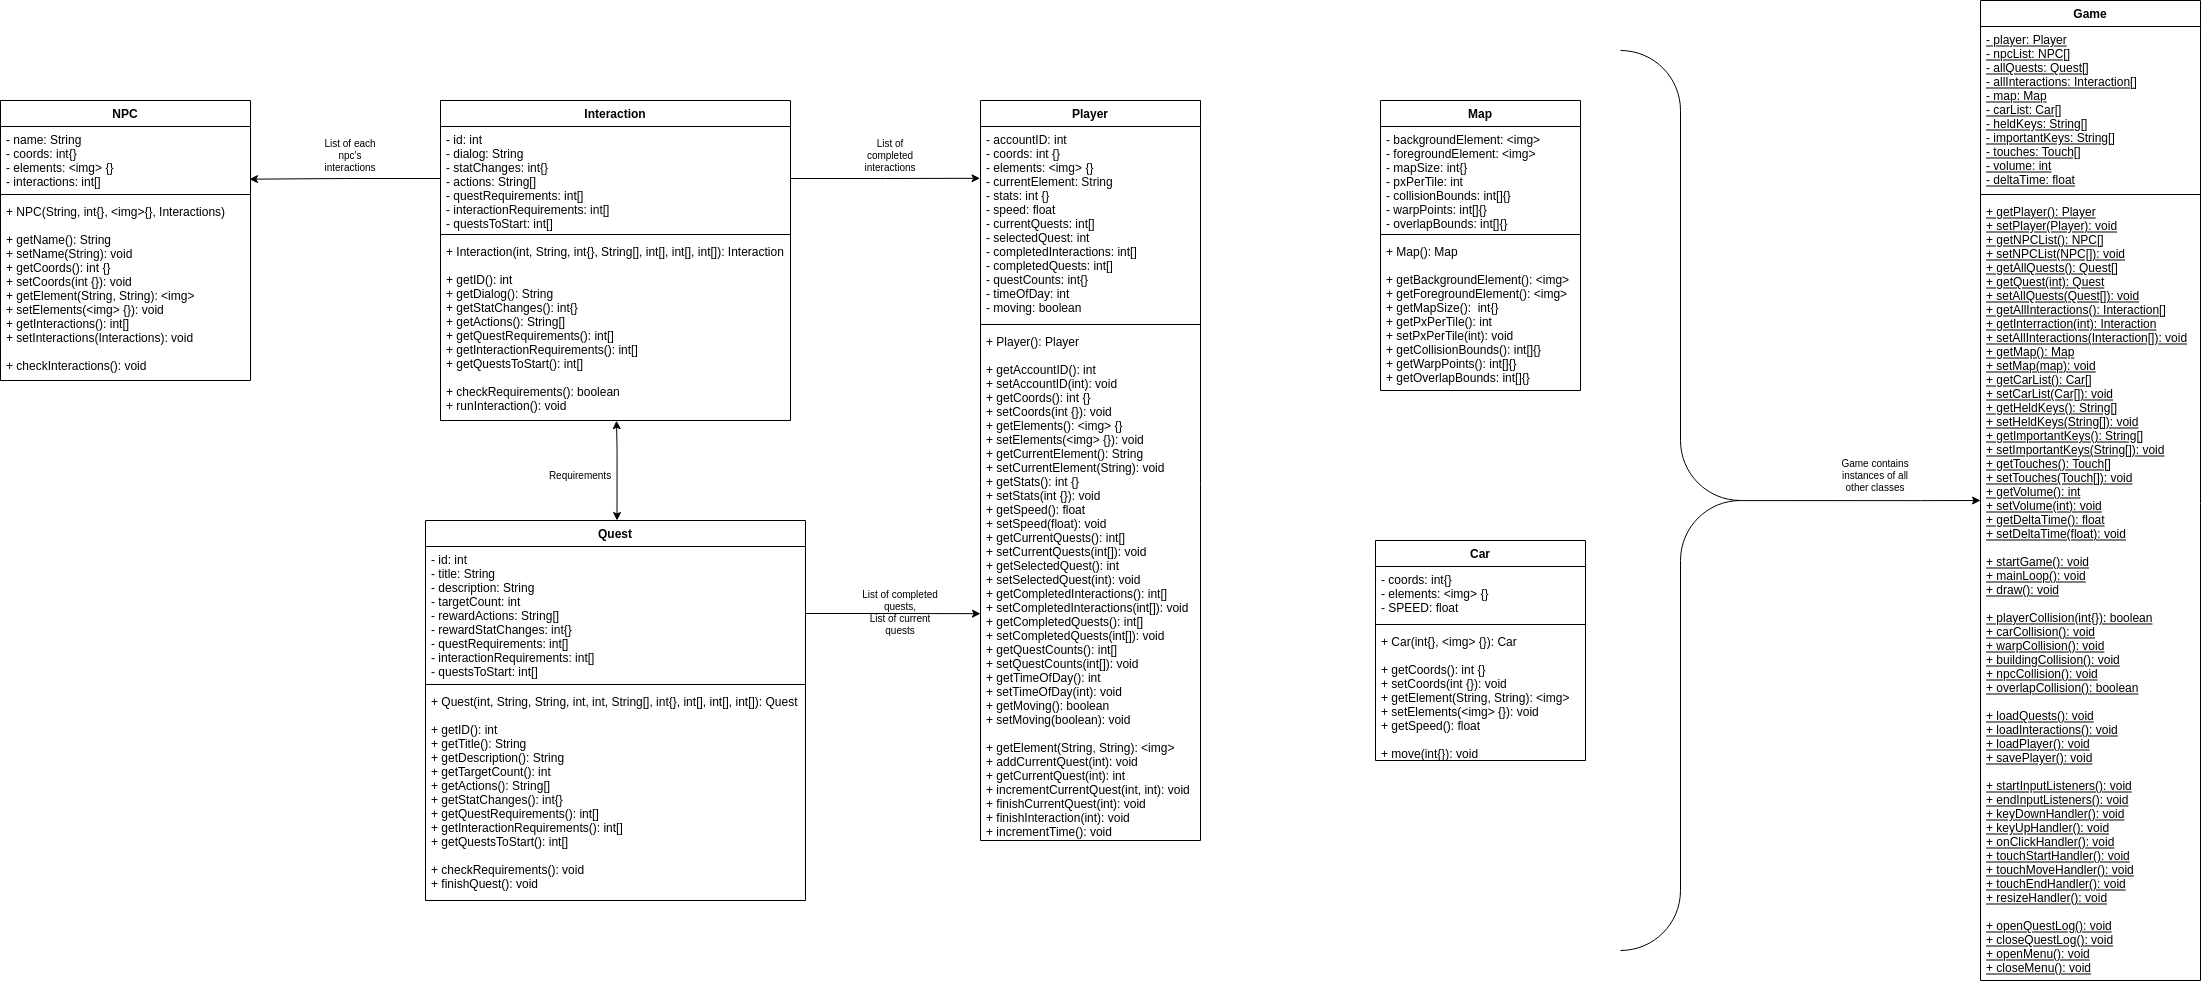

The diagram above was exported from draw.io. Its source (the exported page's mxGraphModel, read from the mxfile embedded in the PNG):
<mxGraphModel dx="3504" dy="2218" grid="1" gridSize="10" guides="1" tooltips="1" connect="1" arrows="1" fold="1" page="1" pageScale="1" pageWidth="827" pageHeight="1169" background="#ffffff" math="0" shadow="0">
  <root>
    <mxCell id="WIyWlLk6GJQsqaUBKTNV-0" />
    <mxCell id="WIyWlLk6GJQsqaUBKTNV-1" parent="WIyWlLk6GJQsqaUBKTNV-0" />
    <mxCell id="0_iH5z7aqFrwZz2-3b-Y-0" value="Map" style="swimlane;fontStyle=1;align=center;verticalAlign=top;childLayout=stackLayout;horizontal=1;startSize=26;horizontalStack=0;resizeParent=1;resizeParentMax=0;resizeLast=0;collapsible=1;marginBottom=0;" parent="WIyWlLk6GJQsqaUBKTNV-1" vertex="1">
      <mxGeometry x="580" y="-930" width="200" height="290" as="geometry" />
    </mxCell>
    <mxCell id="0_iH5z7aqFrwZz2-3b-Y-1" value="- backgroundElement: &lt;img&gt;&#10;- foregroundElement: &lt;img&gt;&#10;- mapSize: int{}&#10;- pxPerTile: int&#10;- collisionBounds: int[]{}&#10;- warpPoints: int[]{}&#10;- overlapBounds: int[]{}" style="text;strokeColor=none;fillColor=none;align=left;verticalAlign=top;spacingLeft=4;spacingRight=4;overflow=hidden;rotatable=0;points=[[0,0.5],[1,0.5]];portConstraint=eastwest;" parent="0_iH5z7aqFrwZz2-3b-Y-0" vertex="1">
      <mxGeometry y="26" width="200" height="104" as="geometry" />
    </mxCell>
    <mxCell id="0_iH5z7aqFrwZz2-3b-Y-2" value="" style="line;strokeWidth=1;fillColor=none;align=left;verticalAlign=middle;spacingTop=-1;spacingLeft=3;spacingRight=3;rotatable=0;labelPosition=right;points=[];portConstraint=eastwest;" parent="0_iH5z7aqFrwZz2-3b-Y-0" vertex="1">
      <mxGeometry y="130" width="200" height="8" as="geometry" />
    </mxCell>
    <mxCell id="0_iH5z7aqFrwZz2-3b-Y-3" value="+ Map(): Map&#10;&#10;+ getBackgroundElement(): &lt;img&gt;&#10;+ getForegroundElement(): &lt;img&gt;&#10;+ getMapSize():  int{}&#10;+ getPxPerTile(): int&#10;+ setPxPerTile(int): void&#10;+ getCollisionBounds(): int[]{}&#10;+ getWarpPoints(): int[]{}&#10;+ getOverlapBounds: int[]{}" style="text;strokeColor=none;fillColor=none;align=left;verticalAlign=top;spacingLeft=4;spacingRight=4;overflow=hidden;rotatable=0;points=[[0,0.5],[1,0.5]];portConstraint=eastwest;" parent="0_iH5z7aqFrwZz2-3b-Y-0" vertex="1">
      <mxGeometry y="138" width="200" height="152" as="geometry" />
    </mxCell>
    <mxCell id="0_iH5z7aqFrwZz2-3b-Y-76" style="edgeStyle=orthogonalEdgeStyle;rounded=0;orthogonalLoop=1;jettySize=auto;html=1;exitX=0.504;exitY=0;exitDx=0;exitDy=0;entryX=0.503;entryY=1.001;entryDx=0;entryDy=0;entryPerimeter=0;fontSize=10;fontColor=#000000;startArrow=classic;startFill=1;exitPerimeter=0;" parent="WIyWlLk6GJQsqaUBKTNV-1" source="0_iH5z7aqFrwZz2-3b-Y-12" target="0_iH5z7aqFrwZz2-3b-Y-46" edge="1">
      <mxGeometry relative="1" as="geometry">
        <Array as="points">
          <mxPoint x="-184" y="-580" />
        </Array>
      </mxGeometry>
    </mxCell>
    <mxCell id="0_iH5z7aqFrwZz2-3b-Y-12" value="Quest" style="swimlane;fontStyle=1;align=center;verticalAlign=top;childLayout=stackLayout;horizontal=1;startSize=26;horizontalStack=0;resizeParent=1;resizeParentMax=0;resizeLast=0;collapsible=1;marginBottom=0;" parent="WIyWlLk6GJQsqaUBKTNV-1" vertex="1">
      <mxGeometry x="-375" y="-510" width="380" height="380" as="geometry" />
    </mxCell>
    <mxCell id="0_iH5z7aqFrwZz2-3b-Y-13" value="- id: int&#10;- title: String&#10;- description: String&#10;- targetCount: int&#10;- rewardActions: String[]&#10;- rewardStatChanges: int{}&#10;- questRequirements: int[]&#10;- interactionRequirements: int[]&#10;- questsToStart: int[]" style="text;strokeColor=none;fillColor=none;align=left;verticalAlign=top;spacingLeft=4;spacingRight=4;overflow=hidden;rotatable=0;points=[[0,0.5],[1,0.5]];portConstraint=eastwest;" parent="0_iH5z7aqFrwZz2-3b-Y-12" vertex="1">
      <mxGeometry y="26" width="380" height="134" as="geometry" />
    </mxCell>
    <mxCell id="0_iH5z7aqFrwZz2-3b-Y-14" value="" style="line;strokeWidth=1;fillColor=none;align=left;verticalAlign=middle;spacingTop=-1;spacingLeft=3;spacingRight=3;rotatable=0;labelPosition=right;points=[];portConstraint=eastwest;" parent="0_iH5z7aqFrwZz2-3b-Y-12" vertex="1">
      <mxGeometry y="160" width="380" height="8" as="geometry" />
    </mxCell>
    <mxCell id="0_iH5z7aqFrwZz2-3b-Y-15" value="+ Quest(int, String, String, int, int, String[], int{}, int[], int[], int[]): Quest&#10;&#10;+ getID(): int&#10;+ getTitle(): String&#10;+ getDescription(): String&#10;+ getTargetCount(): int&#10;+ getActions(): String[]&#10;+ getStatChanges(): int{}&#10;+ getQuestRequirements(): int[]&#10;+ getInteractionRequirements(): int[]&#10;+ getQuestsToStart(): int[]&#10;&#10;+ checkRequirements(): void&#10;+ finishQuest(): void" style="text;strokeColor=none;fillColor=none;align=left;verticalAlign=top;spacingLeft=4;spacingRight=4;overflow=hidden;rotatable=0;points=[[0,0.5],[1,0.5]];portConstraint=eastwest;" parent="0_iH5z7aqFrwZz2-3b-Y-12" vertex="1">
      <mxGeometry y="168" width="380" height="212" as="geometry" />
    </mxCell>
    <mxCell id="0_iH5z7aqFrwZz2-3b-Y-24" value="Car" style="swimlane;fontStyle=1;align=center;verticalAlign=top;childLayout=stackLayout;horizontal=1;startSize=26;horizontalStack=0;resizeParent=1;resizeParentMax=0;resizeLast=0;collapsible=1;marginBottom=0;fillColor=#FFFFFF;" parent="WIyWlLk6GJQsqaUBKTNV-1" vertex="1">
      <mxGeometry x="575" y="-490" width="210" height="220" as="geometry" />
    </mxCell>
    <mxCell id="0_iH5z7aqFrwZz2-3b-Y-25" value="- coords: int{}&#10;- elements: &lt;img&gt; {}&#10;- SPEED: float" style="text;strokeColor=none;fillColor=none;align=left;verticalAlign=top;spacingLeft=4;spacingRight=4;overflow=hidden;rotatable=0;points=[[0,0.5],[1,0.5]];portConstraint=eastwest;" parent="0_iH5z7aqFrwZz2-3b-Y-24" vertex="1">
      <mxGeometry y="26" width="210" height="54" as="geometry" />
    </mxCell>
    <mxCell id="0_iH5z7aqFrwZz2-3b-Y-26" value="" style="line;strokeWidth=1;fillColor=none;align=left;verticalAlign=middle;spacingTop=-1;spacingLeft=3;spacingRight=3;rotatable=0;labelPosition=right;points=[];portConstraint=eastwest;" parent="0_iH5z7aqFrwZz2-3b-Y-24" vertex="1">
      <mxGeometry y="80" width="210" height="8" as="geometry" />
    </mxCell>
    <mxCell id="0_iH5z7aqFrwZz2-3b-Y-27" value="+ Car(int{}, &lt;img&gt; {}): Car&#10;&#10;+ getCoords(): int {}&#10;+ setCoords(int {}): void&#10;+ getElement(String, String): &lt;img&gt;&#10;+ setElements(&lt;img&gt; {}): void&#10;+ getSpeed(): float&#10;&#10;+ move(int{}): void" style="text;strokeColor=none;fillColor=none;align=left;verticalAlign=top;spacingLeft=4;spacingRight=4;overflow=hidden;rotatable=0;points=[[0,0.5],[1,0.5]];portConstraint=eastwest;" parent="0_iH5z7aqFrwZz2-3b-Y-24" vertex="1">
      <mxGeometry y="88" width="210" height="132" as="geometry" />
    </mxCell>
    <mxCell id="0_iH5z7aqFrwZz2-3b-Y-28" value="NPC" style="swimlane;fontStyle=1;align=center;verticalAlign=top;childLayout=stackLayout;horizontal=1;startSize=26;horizontalStack=0;resizeParent=1;resizeParentMax=0;resizeLast=0;collapsible=1;marginBottom=0;" parent="WIyWlLk6GJQsqaUBKTNV-1" vertex="1">
      <mxGeometry x="-800" y="-930" width="250" height="280" as="geometry" />
    </mxCell>
    <mxCell id="0_iH5z7aqFrwZz2-3b-Y-29" value="- name: String&#10;- coords: int{}&#10;- elements: &lt;img&gt; {}&#10;- interactions: int[]" style="text;strokeColor=none;fillColor=none;align=left;verticalAlign=top;spacingLeft=4;spacingRight=4;overflow=hidden;rotatable=0;points=[[0,0.5],[1,0.5]];portConstraint=eastwest;" parent="0_iH5z7aqFrwZz2-3b-Y-28" vertex="1">
      <mxGeometry y="26" width="250" height="64" as="geometry" />
    </mxCell>
    <mxCell id="0_iH5z7aqFrwZz2-3b-Y-30" value="" style="line;strokeWidth=1;fillColor=none;align=left;verticalAlign=middle;spacingTop=-1;spacingLeft=3;spacingRight=3;rotatable=0;labelPosition=right;points=[];portConstraint=eastwest;" parent="0_iH5z7aqFrwZz2-3b-Y-28" vertex="1">
      <mxGeometry y="90" width="250" height="8" as="geometry" />
    </mxCell>
    <mxCell id="0_iH5z7aqFrwZz2-3b-Y-31" value="+ NPC(String, int{}, &lt;img&gt;{}, Interactions)&#10;&#10;+ getName(): String&#10;+ setName(String): void&#10;+ getCoords(): int {}&#10;+ setCoords(int {}): void&#10;+ getElement(String, String): &lt;img&gt;&#10;+ setElements(&lt;img&gt; {}): void&#10;+ getInteractions(): int[]&#10;+ setInteractions(Interactions): void&#10;&#10;+ checkInteractions(): void" style="text;strokeColor=none;fillColor=none;align=left;verticalAlign=top;spacingLeft=4;spacingRight=4;overflow=hidden;rotatable=0;points=[[0,0.5],[1,0.5]];portConstraint=eastwest;" parent="0_iH5z7aqFrwZz2-3b-Y-28" vertex="1">
      <mxGeometry y="98" width="250" height="182" as="geometry" />
    </mxCell>
    <mxCell id="0_iH5z7aqFrwZz2-3b-Y-32" value="Player" style="swimlane;fontStyle=1;align=center;verticalAlign=top;childLayout=stackLayout;horizontal=1;startSize=26;horizontalStack=0;resizeParent=1;resizeParentMax=0;resizeLast=0;collapsible=1;marginBottom=0;" parent="WIyWlLk6GJQsqaUBKTNV-1" vertex="1">
      <mxGeometry x="180" y="-930" width="220" height="740" as="geometry">
        <mxRectangle x="330" y="10" width="70" height="26" as="alternateBounds" />
      </mxGeometry>
    </mxCell>
    <mxCell id="0_iH5z7aqFrwZz2-3b-Y-33" value="- accountID: int&#10;- coords: int {}&#10;- elements: &lt;img&gt; {}&#10;- currentElement: String&#10;- stats: int {}&#10;- speed: float&#10;- currentQuests: int[]&#10;- selectedQuest: int&#10;- completedInteractions: int[]&#10;- completedQuests: int[]&#10;- questCounts: int{}&#10;- timeOfDay: int&#10;- moving: boolean" style="text;strokeColor=none;fillColor=none;align=left;verticalAlign=top;spacingLeft=4;spacingRight=4;overflow=hidden;rotatable=0;points=[[0,0.5],[1,0.5]];portConstraint=eastwest;fontStyle=0" parent="0_iH5z7aqFrwZz2-3b-Y-32" vertex="1">
      <mxGeometry y="26" width="220" height="194" as="geometry" />
    </mxCell>
    <mxCell id="0_iH5z7aqFrwZz2-3b-Y-34" value="" style="line;strokeWidth=1;fillColor=none;align=left;verticalAlign=middle;spacingTop=-1;spacingLeft=3;spacingRight=3;rotatable=0;labelPosition=right;points=[];portConstraint=eastwest;" parent="0_iH5z7aqFrwZz2-3b-Y-32" vertex="1">
      <mxGeometry y="220" width="220" height="8" as="geometry" />
    </mxCell>
    <mxCell id="0_iH5z7aqFrwZz2-3b-Y-35" value="+ Player(): Player&#10;&#10;+ getAccountID(): int&#10;+ setAccountID(int): void&#10;+ getCoords(): int {}&#10;+ setCoords(int {}): void&#10;+ getElements(): &lt;img&gt; {}&#10;+ setElements(&lt;img&gt; {}): void&#10;+ getCurrentElement(): String&#10;+ setCurrentElement(String): void&#10;+ getStats(): int {}&#10;+ setStats(int {}): void&#10;+ getSpeed(): float&#10;+ setSpeed(float): void&#10;+ getCurrentQuests(): int[]&#10;+ setCurrentQuests(int[]): void&#10;+ getSelectedQuest(): int&#10;+ setSelectedQuest(int): void&#10;+ getCompletedInteractions(): int[]&#10;+ setCompletedInteractions(int[]): void&#10;+ getCompletedQuests(): int[]&#10;+ setCompletedQuests(int[]): void&#10;+ getQuestCounts(): int[]&#10;+ setQuestCounts(int[]): void&#10;+ getTimeOfDay(): int&#10;+ setTimeOfDay(int): void&#10;+ getMoving(): boolean&#10;+ setMoving(boolean): void&#10;&#10;+ getElement(String, String): &lt;img&gt;&#10;+ addCurrentQuest(int): void&#10;+ getCurrentQuest(int): int&#10;+ incrementCurrentQuest(int, int): void&#10;+ finishCurrentQuest(int): void&#10;+ finishInteraction(int): void&#10;+ incrementTime(): void&#10;&#10;+ move(int {}): void" style="text;strokeColor=none;fillColor=none;align=left;verticalAlign=top;spacingLeft=4;spacingRight=4;overflow=hidden;rotatable=0;points=[[0,0.5],[1,0.5]];portConstraint=eastwest;fontStyle=0" parent="0_iH5z7aqFrwZz2-3b-Y-32" vertex="1">
      <mxGeometry y="228" width="220" height="512" as="geometry" />
    </mxCell>
    <mxCell id="0_iH5z7aqFrwZz2-3b-Y-43" value="Interaction" style="swimlane;fontStyle=1;align=center;verticalAlign=top;childLayout=stackLayout;horizontal=1;startSize=26;horizontalStack=0;resizeParent=1;resizeParentMax=0;resizeLast=0;collapsible=1;marginBottom=0;" parent="WIyWlLk6GJQsqaUBKTNV-1" vertex="1">
      <mxGeometry x="-360" y="-930" width="350" height="320" as="geometry" />
    </mxCell>
    <mxCell id="0_iH5z7aqFrwZz2-3b-Y-44" value="- id: int&#10;- dialog: String&#10;- statChanges: int{}&#10;- actions: String[]&#10;- questRequirements: int[]&#10;- interactionRequirements: int[]&#10;- questsToStart: int[]" style="text;strokeColor=none;fillColor=none;align=left;verticalAlign=top;spacingLeft=4;spacingRight=4;overflow=hidden;rotatable=0;points=[[0,0.5],[1,0.5]];portConstraint=eastwest;" parent="0_iH5z7aqFrwZz2-3b-Y-43" vertex="1">
      <mxGeometry y="26" width="350" height="104" as="geometry" />
    </mxCell>
    <mxCell id="0_iH5z7aqFrwZz2-3b-Y-45" value="" style="line;strokeWidth=1;fillColor=none;align=left;verticalAlign=middle;spacingTop=-1;spacingLeft=3;spacingRight=3;rotatable=0;labelPosition=right;points=[];portConstraint=eastwest;" parent="0_iH5z7aqFrwZz2-3b-Y-43" vertex="1">
      <mxGeometry y="130" width="350" height="8" as="geometry" />
    </mxCell>
    <mxCell id="0_iH5z7aqFrwZz2-3b-Y-46" value="+ Interaction(int, String, int{}, String[], int[], int[], int[]): Interaction&#10;&#10;+ getID(): int&#10;+ getDialog(): String&#10;+ getStatChanges(): int{}&#10;+ getActions(): String[]&#10;+ getQuestRequirements(): int[]&#10;+ getInteractionRequirements(): int[]&#10;+ getQuestsToStart(): int[]&#10;&#10;+ checkRequirements(): boolean&#10;+ runInteraction(): void" style="text;strokeColor=none;fillColor=none;align=left;verticalAlign=top;spacingLeft=4;spacingRight=4;overflow=hidden;rotatable=0;points=[[0,0.5],[1,0.5]];portConstraint=eastwest;" parent="0_iH5z7aqFrwZz2-3b-Y-43" vertex="1">
      <mxGeometry y="138" width="350" height="182" as="geometry" />
    </mxCell>
    <mxCell id="0_iH5z7aqFrwZz2-3b-Y-70" style="edgeStyle=orthogonalEdgeStyle;rounded=0;orthogonalLoop=1;jettySize=auto;html=1;entryX=-0.002;entryY=0.267;entryDx=0;entryDy=0;entryPerimeter=0;fontSize=23;fontColor=#000000;" parent="WIyWlLk6GJQsqaUBKTNV-1" source="0_iH5z7aqFrwZz2-3b-Y-44" target="0_iH5z7aqFrwZz2-3b-Y-33" edge="1">
      <mxGeometry relative="1" as="geometry" />
    </mxCell>
    <mxCell id="0_iH5z7aqFrwZz2-3b-Y-71" style="edgeStyle=orthogonalEdgeStyle;rounded=0;orthogonalLoop=1;jettySize=auto;html=1;entryX=0.996;entryY=0.823;entryDx=0;entryDy=0;entryPerimeter=0;fontSize=23;fontColor=#000000;" parent="WIyWlLk6GJQsqaUBKTNV-1" source="0_iH5z7aqFrwZz2-3b-Y-44" target="0_iH5z7aqFrwZz2-3b-Y-29" edge="1">
      <mxGeometry relative="1" as="geometry" />
    </mxCell>
    <mxCell id="0_iH5z7aqFrwZz2-3b-Y-72" style="edgeStyle=orthogonalEdgeStyle;rounded=0;orthogonalLoop=1;jettySize=auto;html=1;entryX=0;entryY=0.557;entryDx=0;entryDy=0;entryPerimeter=0;fontSize=23;fontColor=#000000;" parent="WIyWlLk6GJQsqaUBKTNV-1" source="0_iH5z7aqFrwZz2-3b-Y-13" target="0_iH5z7aqFrwZz2-3b-Y-35" edge="1">
      <mxGeometry relative="1" as="geometry" />
    </mxCell>
    <mxCell id="0_iH5z7aqFrwZz2-3b-Y-73" value="List of each npc's interactions" style="text;html=1;strokeColor=none;fillColor=none;align=center;verticalAlign=middle;whiteSpace=wrap;rounded=0;labelBackgroundColor=none;labelBorderColor=none;fontSize=10;fontColor=#000000;" parent="WIyWlLk6GJQsqaUBKTNV-1" vertex="1">
      <mxGeometry x="-480" y="-890" width="60" height="30" as="geometry" />
    </mxCell>
    <mxCell id="0_iH5z7aqFrwZz2-3b-Y-74" value="List of completed interactions" style="text;html=1;strokeColor=none;fillColor=none;align=center;verticalAlign=middle;whiteSpace=wrap;rounded=0;labelBackgroundColor=none;labelBorderColor=none;fontSize=10;fontColor=#000000;" parent="WIyWlLk6GJQsqaUBKTNV-1" vertex="1">
      <mxGeometry x="60" y="-890" width="60" height="30" as="geometry" />
    </mxCell>
    <mxCell id="0_iH5z7aqFrwZz2-3b-Y-75" value="List of completed quests,&lt;br&gt;List of current quests" style="text;html=1;strokeColor=none;fillColor=none;align=center;verticalAlign=middle;whiteSpace=wrap;rounded=0;labelBackgroundColor=none;labelBorderColor=none;fontSize=10;fontColor=#000000;" parent="WIyWlLk6GJQsqaUBKTNV-1" vertex="1">
      <mxGeometry x="60" y="-433" width="80" height="30" as="geometry" />
    </mxCell>
    <mxCell id="0_iH5z7aqFrwZz2-3b-Y-77" value="Requirements" style="text;html=1;strokeColor=none;fillColor=none;align=center;verticalAlign=middle;whiteSpace=wrap;rounded=0;labelBackgroundColor=none;labelBorderColor=none;fontSize=10;fontColor=#000000;" parent="WIyWlLk6GJQsqaUBKTNV-1" vertex="1">
      <mxGeometry x="-250" y="-570" width="60" height="30" as="geometry" />
    </mxCell>
    <mxCell id="0_iH5z7aqFrwZz2-3b-Y-20" value="Game" style="swimlane;fontStyle=1;align=center;verticalAlign=top;childLayout=stackLayout;horizontal=1;startSize=26;horizontalStack=0;resizeParent=1;resizeParentMax=0;resizeLast=0;collapsible=1;marginBottom=0;" parent="WIyWlLk6GJQsqaUBKTNV-1" vertex="1">
      <mxGeometry x="1180" y="-1030" width="220" height="980" as="geometry" />
    </mxCell>
    <mxCell id="0_iH5z7aqFrwZz2-3b-Y-21" value="- player: Player&#10;- npcList: NPC[]&#10;- allQuests: Quest[]&#10;- allInteractions: Interaction[]&#10;- map: Map&#10;- carList: Car[]&#10;- heldKeys: String[]&#10;- importantKeys: String[]&#10;- touches: Touch[]&#10;- volume: int&#10;- deltaTime: float" style="text;strokeColor=none;fillColor=none;align=left;verticalAlign=top;spacingLeft=4;spacingRight=4;overflow=hidden;rotatable=0;points=[[0,0.5],[1,0.5]];portConstraint=eastwest;fontStyle=4" parent="0_iH5z7aqFrwZz2-3b-Y-20" vertex="1">
      <mxGeometry y="26" width="220" height="164" as="geometry" />
    </mxCell>
    <mxCell id="0_iH5z7aqFrwZz2-3b-Y-22" value="" style="line;strokeWidth=1;fillColor=none;align=left;verticalAlign=middle;spacingTop=-1;spacingLeft=3;spacingRight=3;rotatable=0;labelPosition=right;points=[];portConstraint=eastwest;" parent="0_iH5z7aqFrwZz2-3b-Y-20" vertex="1">
      <mxGeometry y="190" width="220" height="8" as="geometry" />
    </mxCell>
    <mxCell id="0_iH5z7aqFrwZz2-3b-Y-23" value="+ getPlayer(): Player&#10;+ setPlayer(Player): void&#10;+ getNPCList(): NPC[]&#10;+ setNPCList(NPC[]): void&#10;+ getAllQuests(): Quest[]&#10;+ getQuest(int): Quest&#10;+ setAllQuests(Quest[]): void&#10;+ getAllInteractions(): Interaction[]&#10;+ getInterraction(int): Interaction&#10;+ setAllInteractions(Interaction[]): void&#10;+ getMap(): Map&#10;+ setMap(map): void&#10;+ getCarList(): Car[]&#10;+ setCarList(Car[]): void&#10;+ getHeldKeys(): String[]&#10;+ setHeldKeys(String[]): void&#10;+ getImportantKeys(): String[]&#10;+ setImportantKeys(String[]): void&#10;+ getTouches(): Touch[]&#10;+ setTouches(Touch[]): void&#10;+ getVolume(): int&#10;+ setVolume(int): void&#10;+ getDeltaTime(): float&#10;+ setDeltaTime(float): void&#10;&#10;+ startGame(): void&#10;+ mainLoop(): void&#10;+ draw(): void&#10;&#10;+ playerCollision(int{}): boolean&#10;+ carCollision(): void&#10;+ warpCollision(): void&#10;+ buildingCollision(): void&#10;+ npcCollision(): void&#10;+ overlapCollision(): boolean&#10;&#10;+ loadQuests(): void&#10;+ loadInteractions(): void&#10;+ loadPlayer(): void&#10;+ savePlayer(): void&#10;&#10;+ startInputListeners(): void&#10;+ endInputListeners(): void&#10;+ keyDownHandler(): void&#10;+ keyUpHandler(): void&#10;+ onClickHandler(): void&#10;+ touchStartHandler(): void&#10;+ touchMoveHandler(): void&#10;+ touchEndHandler(): void&#10;+ resizeHandler(): void&#10;&#10;+ openQuestLog(): void&#10;+ closeQuestLog(): void&#10;+ openMenu(): void&#10;+ closeMenu(): void" style="text;strokeColor=none;fillColor=none;align=left;verticalAlign=top;spacingLeft=4;spacingRight=4;overflow=hidden;rotatable=0;points=[[0,0.5],[1,0.5]];portConstraint=eastwest;fontStyle=4" parent="0_iH5z7aqFrwZz2-3b-Y-20" vertex="1">
      <mxGeometry y="198" width="220" height="782" as="geometry" />
    </mxCell>
    <mxCell id="czSYFzOXR1zQwyFdyxJH-13" style="edgeStyle=orthogonalEdgeStyle;rounded=0;orthogonalLoop=1;jettySize=auto;html=1;fontSize=10;entryX=0.499;entryY=-0.019;entryDx=0;entryDy=0;entryPerimeter=0;exitX=0.499;exitY=0;exitDx=0;exitDy=0;exitPerimeter=0;" parent="WIyWlLk6GJQsqaUBKTNV-1" edge="1">
      <mxGeometry relative="1" as="geometry">
        <mxPoint x="1180" y="-530" as="targetPoint" />
        <mxPoint x="940" y="-529.9" as="sourcePoint" />
        <Array as="points">
          <mxPoint x="1120" y="-530" />
          <mxPoint x="1120" y="-530" />
        </Array>
      </mxGeometry>
    </mxCell>
    <mxCell id="czSYFzOXR1zQwyFdyxJH-14" value="" style="labelPosition=right;align=left;strokeWidth=1;shape=mxgraph.mockup.markup.curlyBrace;html=1;shadow=0;dashed=0;strokeColor=#000000;direction=south;fontSize=10;" parent="WIyWlLk6GJQsqaUBKTNV-1" vertex="1">
      <mxGeometry x="820" y="-980" width="120" height="900" as="geometry" />
    </mxCell>
    <mxCell id="czSYFzOXR1zQwyFdyxJH-15" value="Game contains instances of all other classes" style="text;html=1;strokeColor=none;fillColor=none;align=center;verticalAlign=middle;whiteSpace=wrap;rounded=0;fontSize=10;" parent="WIyWlLk6GJQsqaUBKTNV-1" vertex="1">
      <mxGeometry x="1030" y="-570" width="90" height="30" as="geometry" />
    </mxCell>
  </root>
</mxGraphModel>